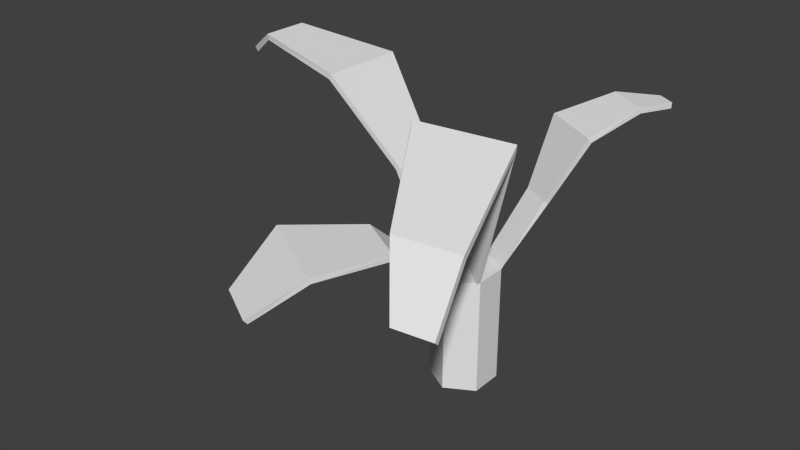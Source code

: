 # Source: potatoGrowth.blend  (saved by Blender 2.76.0; exported with 4.5.12 LTS)
import bpy
from mathutils import Matrix  # noqa: F401  (used for matrix-valued properties, if any)

bpy.ops.wm.read_factory_settings(use_empty=True)
scene = bpy.context.scene
scene.name = 'Scene'

# ---- collections
col_collection_1 = bpy.data.collections.new('Collection 1'); scene.collection.children.link(col_collection_1)

# ---- world
world_world = bpy.data.worlds.new('World'); scene.world = world_world
world_world.color = (0.05088, 0.05088, 0.05088)
world_world.use_sun_shadow = False
world_world.sun_shadow_jitter_overblur = 0.0
world_world.cycles.sampling_method = 'MANUAL'
world_world.cycles.sample_map_resolution = 256

# ---- meshes
me_plane = bpy.data.meshes.new('Plane')
me_plane.from_pydata([(0.02492, 0.1122, 0.114), (0.02492, 0.1122, 0.3179), (0.07355, 0.08414, 0.114), (0.07355, 0.08414, 0.3179), (0.07355, 0.02799, 0.114), (0.07355, 0.02799, 0.3179), (0.02492, -8.261e-05, 0.114), (0.02492, -8.221e-05, 0.3179), (-0.0237, 0.02799, 0.114), (-0.0237, 0.02799, 0.3179), (-0.0237, 0.08414, 0.114), (-0.0237, 0.08414, 0.3179), (-0.08157, 0.08972, 0.4721), (-0.08157, 0.009581, 0.4721), (-0.212, -0.2356, 0.3179), (-0.1287, -0.2837, 0.3179), (-0.04359, -0.2297, 0.3961), (-0.1989, -0.14, 0.3961), (-0.09157, -0.04211, 0.394), (0.003011, -0.09671, 0.394), (0.1934, -0.3307, 0.4595), (0.2573, -0.3229, 0.4595), (0.2439, -0.2511, 0.5426), (0.1377, -0.264, 0.5426), (0.02932, -0.08689, 0.6134), (0.1909, -0.06717, 0.6134), (-0.1879, 0.1226, 0.6051), (-0.1879, -0.02333, 0.6051), (-0.3528, 0.08972, 0.6264), (-0.3528, 0.009581, 0.6264), (-0.406, 0.0658, 0.5892), (-0.406, 0.03351, 0.5892), (0.05271, 0.1806, 0.4205), (0.1013, 0.1525, 0.4205), (0.05917, 0.2349, 0.5338), (0.1567, 0.1786, 0.5338), (0.1201, 0.3178, 0.5616), (0.1869, 0.2792, 0.5616), (0.1795, 0.3586, 0.5573), (0.2089, 0.3416, 0.5573)], [], [(0, 1, 3, 2), (2, 3, 5, 4), (4, 5, 7, 6), (6, 7, 9, 8), (3, 1, 11, 9, 7, 5), (10, 11, 1, 0), (8, 9, 11, 10), (0, 2, 4, 6, 8, 10), (5, 7, 24, 25), (25, 24, 23, 22), (22, 23, 20, 21), (7, 9, 18, 19), (19, 18, 17, 16), (16, 17, 14, 15), (11, 9, 13, 12), (12, 13, 27, 26), (26, 27, 29, 28), (28, 29, 31, 30), (1, 3, 33, 32), (32, 33, 35, 34), (34, 35, 37, 36), (36, 37, 39, 38)])
_uv = me_plane.uv_layers.new(name='UVMap')
_uv.uv.foreach_set('vector', [0.4436, 0.4703, 0.4436, 0.4703, 0.4501, 0.4666, 0.4501, 0.4666, 0.4501, 0.4666, 0.4501, 0.4666, 0.4501, 0.4592, 0.4501, 0.4592, 0.4501, 0.4592, 0.4501, 0.4592, 0.4436, 0.4555, 0.4436, 0.4555, 0.4436, 0.4555, 0.4436, 0.4555, 0.4372, 0.4592, 0.4372, 0.4592, 0.4308, 0.3673, 0.393, 0.3673, 0.3553, 0.3673, 0.3553, 0.3673, 0.393, 0.3673, 0.4308, 0.3673, 0.4372, 0.4666, 0.4372, 0.4666, 0.4436, 0.4703, 0.4436, 0.4703, 0.4372, 0.4592, 0.4372, 0.4592, 0.4372, 0.4666, 0.4372, 0.4666, 0.4436, 0.4703, 0.4501, 0.4666, 0.4501, 0.4592, 0.4436, 0.4555, 0.4372, 0.4592, 0.4372, 0.4666, 0.4308, 0.3673, 0.393, 0.3673, 0.3964, 0.5967, 0.5219, 0.5967, 0.5219, 0.5967, 0.3964, 0.5967, 0.4806, 0.5418, 0.5631, 0.5418, 0.5631, 0.5418, 0.4806, 0.5418, 0.5238, 0.4772, 0.5735, 0.4772, 0.393, 0.3673, 0.3553, 0.3673, 0.3026, 0.4264, 0.376, 0.4264, 0.376, 0.4264, 0.3026, 0.4264, 0.2192, 0.4281, 0.3398, 0.4281, 0.3398, 0.4281, 0.2192, 0.4281, 0.209, 0.3673, 0.2737, 0.3673, 0.3553, 0.3673, 0.3553, 0.3673, 0.3103, 0.4871, 0.3103, 0.4871, 0.3103, 0.4871, 0.3103, 0.4871, 0.2277, 0.5903, 0.2277, 0.5903, 0.2277, 0.5903, 0.2277, 0.5903, 0.0997, 0.6068, 0.0997, 0.6068, 0.0997, 0.6068, 0.0997, 0.6068, 0.0584, 0.5779, 0.0584, 0.5779, 0.393, 0.3673, 0.4308, 0.3673, 0.4523, 0.447, 0.4146, 0.447, 0.4146, 0.447, 0.4523, 0.447, 0.4953, 0.5349, 0.4196, 0.5349, 0.4196, 0.5349, 0.4953, 0.5349, 0.5188, 0.5565, 0.4669, 0.5565, 0.4669, 0.5565, 0.5188, 0.5565, 0.5359, 0.5532, 0.513, 0.5532])
me_plane.use_remesh_preserve_volume = False
me_plane.use_remesh_preserve_attributes = False
me_plane.use_mirror_vertex_groups = False
me_plane.update()

# ---- objects
ob_potatoplant = bpy.data.objects.new('potatoPlant', me_plane)

# ---- transforms, parenting, visibility, modifiers, constraints
ob_potatoplant.location = (0.0, 0.0, 0.0)
ob_potatoplant.lineart.crease_threshold = 0.0
_m = ob_potatoplant.modifiers.new('Solidify', 'SOLIDIFY')
_m.nonmanifold_thickness_mode = 'FIXED'
_m.nonmanifold_merge_threshold = 0.0003

# ---- collection membership
col_collection_1.objects.link(ob_potatoplant)

# ---- scene / render settings (as saved in the file)
scene.frame_start = 1; scene.frame_end = 250; scene.frame_set(1)
scene.render.engine = 'BLENDER_EEVEE_NEXT'
scene.render.resolution_percentage = 50
scene.render.dither_intensity = 0.0
scene.cycles.use_denoising = False
scene.cycles.samples = 10
scene.cycles.sampling_pattern = 'TABULATED_SOBOL'
scene.cycles.light_sampling_threshold = 0.0
scene.cycles.use_adaptive_sampling = False
scene.cycles.use_light_tree = False
scene.cycles.blur_glossy = 0.0
scene.cycles.pixel_filter_type = 'GAUSSIAN'
scene.cycles.sample_clamp_indirect = 0.0
scene.view_settings.view_transform = 'Standard'
bpy.context.view_layer.update()

# ---- added for rendering (the .blend has no active camera and no usable light): camera, sun
cam_auto = bpy.data.cameras.new('AutoCamera')
cam_auto.lens = 50.0
cam_auto.sensor_width = 36.0
cam_auto.clip_end = 1000.0
ob_auto_camera = bpy.data.objects.new('AutoCamera', cam_auto)
scene.collection.objects.link(ob_auto_camera)
ob_auto_camera.location = (0.934445, -1.20005, 1.18445)
ob_auto_camera.rotation_euler = (1.09748, -7.21219e-08, 0.694738)
scene.camera = ob_auto_camera
light_auto_sun = bpy.data.lights.new('AutoSun', 'SUN')
light_auto_sun.energy = 3.0
light_auto_sun.angle = 0.0523599
ob_auto_sun = bpy.data.objects.new('AutoSun', light_auto_sun)
scene.collection.objects.link(ob_auto_sun)
ob_auto_sun.rotation_euler = (0.872665, 0.174533, 0.523599)
bpy.context.view_layer.update()
